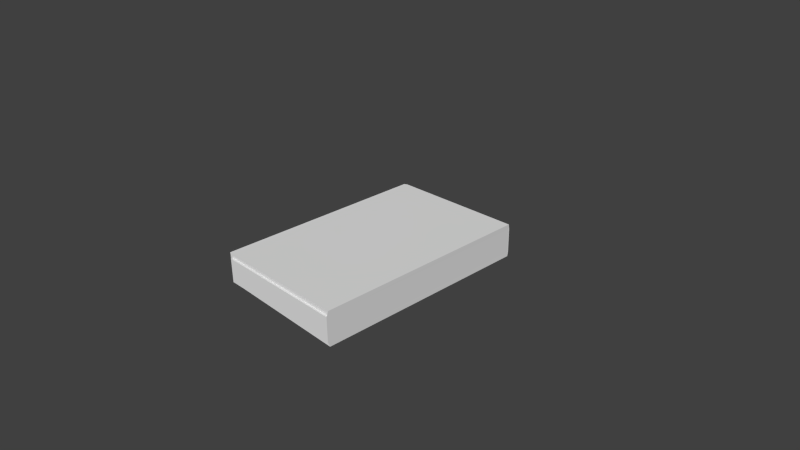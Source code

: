 # Source: bookyellow.blend  (saved by Blender 2.74.0; exported with 4.5.12 LTS)
import bpy
from mathutils import Matrix  # noqa: F401  (used for matrix-valued properties, if any)

bpy.ops.wm.read_factory_settings(use_empty=True)
scene = bpy.context.scene
scene.name = 'Scene'

# ---- collections
col_collection_1 = bpy.data.collections.new('Collection 1'); scene.collection.children.link(col_collection_1)

# ---- materials (node trees are filled in below, after node groups)
mat_material = bpy.data.materials.new('Material')
mat_material.alpha_threshold = 0.0
mat_material.use_transparent_shadow = False
mat_material.roughness = 0.5
mat_material.line_color = (0.0, 0.0, 0.0, 1.0)

# ---- material node trees

# ---- world
world_world = bpy.data.worlds.new('World'); scene.world = world_world
world_world.color = (0.05088, 0.05088, 0.05088)
world_world.use_sun_shadow = False
world_world.sun_shadow_jitter_overblur = 0.0
world_world.cycles.sampling_method = 'MANUAL'
world_world.cycles.sample_map_resolution = 256

# ---- cameras
cam_camera = bpy.data.cameras.new('Camera')
cam_camera.clip_end = 100.0
cam_camera.lens = 35.0
cam_camera.sensor_width = 32.0
cam_camera.sensor_height = 18.0
cam_camera.ortho_scale = 7.314
cam_camera.dof.focus_distance = 0.0
cam_camera.dof.aperture_fstop = 128.0

# ---- meshes
me_cube = bpy.data.meshes.new('Cube')
me_cube.from_pydata([(0.9608, 1.519, -0.235), (0.96, -1.519, -0.235), (-1.0, -1.497, -0.235), (-1.0, 1.496, -0.235), (0.9608, 1.519, 0.235), (0.96, -1.519, 0.235), (-1.0, -1.497, 0.2059), (-1.0, 1.496, 0.2059), (0.9602, 1.532, -0.1663), (0.9602, -1.547, -0.1663), (-0.913, -1.547, -0.1663), (-0.913, 1.532, -0.1663), (0.9602, 1.532, 0.1663), (0.9602, -1.547, 0.1663), (-0.913, -1.547, 0.1663), (-0.913, 1.532, 0.1663), (-0.953, 1.519, -0.1923), (-0.953, -1.519, -0.1923), (-0.953, 1.519, 0.2052), (-0.953, -1.519, 0.2052), (-0.9229, 1.519, -0.1929), (-0.9229, -1.519, -0.1929), (-0.9229, 1.519, 0.2056), (-0.9229, -1.519, 0.2056)], [], [(16, 17, 2, 3), (18, 7, 6, 19), (9, 1, 0, 8), (17, 19, 6, 2), (2, 6, 7, 3), (18, 16, 3, 7), (8, 9, 10, 11), (12, 15, 14, 13), (8, 12, 13, 9), (9, 13, 14, 10), (10, 14, 15, 11), (12, 8, 11, 15), (22, 20, 16, 18), (21, 23, 19, 17), (22, 18, 19, 23), (20, 21, 17, 16), (0, 1, 21, 20), (4, 22, 23, 5), (1, 5, 23, 21), (4, 0, 20, 22), (13, 12, 4, 5)])
_uv = me_cube.uv_layers.new(name='UVMap')
_uv.uv.foreach_set('vector', [0.5453, 0.2895, 0.5453, 0.7895, 0.5374, 0.7858, 0.5374, 0.2933, 0.5346, 0.7895, 0.5266, 0.7857, 0.5266, 0.2932, 0.5346, 0.2895, 0.3873, 0.5, 0.399, 0.5, 0.399, 1.0, 0.3873, 1.0, 0.6034, 0.5081, 0.5358, 0.5081, 0.5356, 0.5, 0.6107, 0.5, 0.3698, 1.0, 0.2203, 1.0, 0.2203, 0.01991, 0.3698, 0.01991, 0.6158, 0.8194, 0.6835, 0.8194, 0.6908, 0.8275, 0.6157, 0.8275, 0.3189, 0.5, 0.3189, 1.0, 1.015e-08, 1.0, 0.0, 0.5, 1.0, 0.5, 0.6811, 0.5, 0.6811, 1.373e-07, 1.0, 0.0, 0.06481, 0.9628, 0.008175, 0.9628, 0.008175, 0.4628, 0.06481, 0.4628, 0.0653, 0.4468, 0.008668, 0.4468, 0.008668, 0.1404, 0.0653, 0.1404, 0.5307, 1.0, 0.474, 1.0, 0.474, 0.5, 0.5307, 0.5, 0.0653, 0.1404, 0.1219, 0.1404, 0.1219, 0.4467, 0.0653, 0.4467, 0.6157, 0.8144, 0.6836, 0.8144, 0.6835, 0.8194, 0.6158, 0.8194, 0.6035, 0.513, 0.5357, 0.513, 0.5358, 0.5081, 0.6034, 0.5081, 0.5397, 0.7895, 0.5346, 0.7895, 0.5346, 0.2895, 0.5397, 0.2895, 0.5504, 0.2895, 0.5504, 0.7895, 0.5453, 0.7895, 0.5453, 0.2895, 0.8779, 0.2895, 0.8779, 0.7895, 0.5504, 0.7895, 0.5504, 0.2895, 0.8672, 0.7895, 0.5397, 0.7895, 0.5397, 0.2895, 0.8672, 0.2895, 0.6107, 0.8276, 0.5307, 0.8276, 0.5357, 0.513, 0.6035, 0.513, 0.6107, 0.5, 0.6908, 0.5, 0.6836, 0.8144, 0.6157, 0.8144, 0.3306, 0.5, 0.3306, 1.0, 0.3189, 1.0, 0.3189, 0.5])
me_cube.materials.append(mat_material)
me_cube.use_remesh_preserve_volume = False
me_cube.use_remesh_preserve_attributes = False
me_cube.use_mirror_vertex_groups = False
me_cube.update()

# ---- objects
ob_cube = bpy.data.objects.new('Cube', me_cube)
ob_camera = bpy.data.objects.new('Camera', cam_camera)

# ---- transforms, parenting, visibility, modifiers, constraints
ob_cube.location = (0.0, 0.0, 0.0)
ob_cube.lock_rotations_4d = False
ob_cube.empty_display_type = 'ARROWS'
ob_cube.lineart.crease_threshold = 0.0
ob_camera.location = (7.481, -6.508, 5.344)
ob_camera.rotation_euler = (1.109, 0.01082, 0.8149)
ob_camera.lock_rotations_4d = False
ob_camera.empty_display_type = 'ARROWS'
ob_camera.color = (0.0, 0.0, 0.0, 0.0)
ob_camera.display_type = 'WIRE'
ob_camera.lineart.crease_threshold = 0.0

# ---- collection membership
col_collection_1.objects.link(ob_cube)
col_collection_1.objects.link(ob_camera)

# ---- scene / render settings (as saved in the file)
scene.camera = ob_camera
scene.frame_start = 1; scene.frame_end = 250; scene.frame_set(1)
scene.render.engine = 'BLENDER_EEVEE_NEXT'
scene.render.resolution_percentage = 50
scene.render.dither_intensity = 0.0
scene.cycles.use_denoising = False
scene.cycles.samples = 10
scene.cycles.sampling_pattern = 'TABULATED_SOBOL'
scene.cycles.light_sampling_threshold = 0.0
scene.cycles.use_adaptive_sampling = False
scene.cycles.use_light_tree = False
scene.cycles.blur_glossy = 0.0
scene.cycles.pixel_filter_type = 'GAUSSIAN'
scene.cycles.sample_clamp_indirect = 0.0
scene.view_settings.view_transform = 'Standard'
bpy.context.view_layer.update()

# ---- added for rendering (the .blend has no usable light): sun
light_auto_sun = bpy.data.lights.new('AutoSun', 'SUN')
light_auto_sun.energy = 3.0
light_auto_sun.angle = 0.0523599
ob_auto_sun = bpy.data.objects.new('AutoSun', light_auto_sun)
scene.collection.objects.link(ob_auto_sun)
ob_auto_sun.rotation_euler = (0.872665, 0.174533, 0.523599)
bpy.context.view_layer.update()

